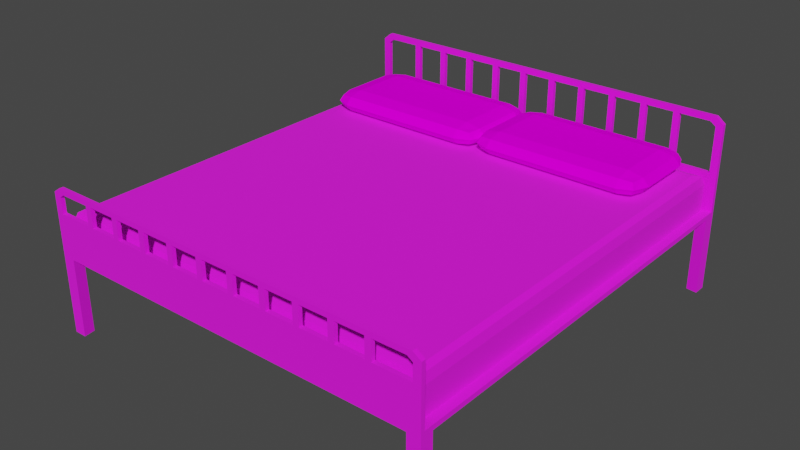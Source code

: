 # Source: doublebed.blend  (saved by Blender 3.1.7; exported with 4.5.12 LTS)
import bpy
from mathutils import Matrix  # noqa: F401  (used for matrix-valued properties, if any)

bpy.ops.wm.read_factory_settings(use_empty=True)
scene = bpy.context.scene
scene.name = 'Scene'

# ---- images (referenced by path relative to the original .blend; pixels are not part of the script)
import os
ASSET_DIR = os.environ.get("B2B_ASSET_DIR", "")  # directory of the original .blend (textures are referenced by path, not embedded)
HERE = os.path.dirname(os.path.abspath(__file__))  # packed textures are extracted next to this script under _unpacked/

def load_image(name, relpath, width, height, colorspace="sRGB"):
    """Load a texture the original file referenced (path relative to the .blend, or extracted next to this script)."""
    p = next((c for c in (os.path.join(HERE, relpath), os.path.join(ASSET_DIR, relpath)) if relpath and os.path.exists(c)), "")
    if p:
        img = bpy.data.images.load(p, check_existing=True)
        img.name = name
    else:  # same state as the original file: an image datablock whose file is absent (Cycles renders it pink)
        img = bpy.data.images.new(name, width, height)
        img.source = "FILE"
        img.filepath = "//" + (relpath or name)
    img.colorspace_settings.name = colorspace
    return img
img_doublebedtexture2_png = load_image('doublebedTexture2.png', 'doublebedTexture2.png', 1024, 1024, 'sRGB')
img_doublebedtexture3_png = load_image('doublebedTexture3.png', 'doublebedTexture3.png', 1024, 1024, 'sRGB')
img_bedtextures_png_001 = load_image('bedTextures.png.001', 'bedTextures.png', 1024, 1024, 'sRGB')

# ---- materials (node trees are filled in below, after node groups)
mat_doublebedmat = bpy.data.materials.new('doublebedMat')
mat_doublebedmat.use_transparent_shadow = False
mat_doublebedmat1 = bpy.data.materials.new('doublebedMat1')
mat_doublebedmat1.use_transparent_shadow = False
mat_bedmaterial_001 = bpy.data.materials.new('bedMaterial.001')
mat_bedmaterial_001.use_transparent_shadow = False

# ---- material node trees
mat_doublebedmat.use_nodes = True; mat_doublebedmat.node_tree.nodes.clear()
_N = mat_doublebedmat.node_tree.nodes; _L = mat_doublebedmat.node_tree.links
n0 = _N.new('ShaderNodeBsdfPrincipled'); n0.name = 'Principled BSDF'; n0.location = (10, 300)
n0.distribution = 'GGX'
n0.subsurface_method = 'RANDOM_WALK_SKIN'
n0.inputs[2].default_value = 1.0
n0.inputs[3].default_value = 1.45
n0.inputs[27].default_value = (0.0, 0.0, 0.0, 1.0)
n0.inputs[28].default_value = 1.0
n1 = _N.new('ShaderNodeOutputMaterial'); n1.name = 'Material Output'; n1.location = (300, 300)
n2 = _N.new('ShaderNodeTexImage'); n2.name = 'Image Texture'; n2.location = (-280, 280)
n2.image = img_doublebedtexture2_png
n2.interpolation = 'Closest'
_L.new(n0.outputs[0], n1.inputs[0])
_L.new(n2.outputs[0], n0.inputs[0])
n1.is_active_output = True
mat_doublebedmat1.use_nodes = True; mat_doublebedmat1.node_tree.nodes.clear()
_N = mat_doublebedmat1.node_tree.nodes; _L = mat_doublebedmat1.node_tree.links
n0 = _N.new('ShaderNodeBsdfPrincipled'); n0.name = 'Principled BSDF'; n0.location = (10, 300)
n0.distribution = 'GGX'
n0.subsurface_method = 'RANDOM_WALK_SKIN'
n0.inputs[2].default_value = 1.0
n0.inputs[3].default_value = 1.45
n0.inputs[27].default_value = (0.0, 0.0, 0.0, 1.0)
n0.inputs[28].default_value = 1.0
n1 = _N.new('ShaderNodeOutputMaterial'); n1.name = 'Material Output'; n1.location = (300, 300)
n2 = _N.new('ShaderNodeTexImage'); n2.name = 'Image Texture'; n2.location = (-280, 280)
n2.image = img_doublebedtexture3_png
n2.interpolation = 'Closest'
_L.new(n0.outputs[0], n1.inputs[0])
_L.new(n2.outputs[0], n0.inputs[0])
n1.is_active_output = True
mat_bedmaterial_001.use_nodes = True; mat_bedmaterial_001.node_tree.nodes.clear()
_N = mat_bedmaterial_001.node_tree.nodes; _L = mat_bedmaterial_001.node_tree.links
n0 = _N.new('ShaderNodeBsdfPrincipled'); n0.name = 'Principled BSDF'; n0.location = (10, 300)
n0.distribution = 'GGX'
n0.subsurface_method = 'RANDOM_WALK_SKIN'
n0.inputs[3].default_value = 1.45
n0.inputs[13].default_value = 0.0
n0.inputs[27].default_value = (0.0, 0.0, 0.0, 1.0)
n0.inputs[28].default_value = 1.0
n1 = _N.new('ShaderNodeOutputMaterial'); n1.name = 'Material Output'; n1.location = (300, 300)
n2 = _N.new('ShaderNodeTexImage'); n2.name = 'Image Texture'; n2.location = (-365, 289)
n2.image = img_bedtextures_png_001
n2.interpolation = 'Closest'
_L.new(n0.outputs[0], n1.inputs[0])
_L.new(n2.outputs[0], n0.inputs[0])
n1.is_active_output = True

# ---- world
world_world = bpy.data.worlds.new('World'); scene.world = world_world
world_world.use_nodes = True; world_world.node_tree.nodes.clear()
_N = world_world.node_tree.nodes; _L = world_world.node_tree.links
n0 = _N.new('ShaderNodeOutputWorld'); n0.name = 'World Output'; n0.location = (300, 300)
n1 = _N.new('ShaderNodeBackground'); n1.name = 'Background'; n1.location = (10, 300)
n1.inputs[0].default_value = (0.05088, 0.05088, 0.05088, 1.0)
_L.new(n1.outputs[0], n0.inputs[0])
n0.is_active_output = True
world_world.color = (0.05088, 0.05088, 0.05088)
world_world.use_sun_shadow = False
world_world.sun_shadow_jitter_overblur = 0.0

# ---- meshes
me_cube_005 = bpy.data.meshes.new('Cube.005')
me_cube_005.from_pydata([(-0.534, -0.95, -0.08754), (-0.534, 0.95, -0.08754), (-0.5014, -0.8921, 0.08754), (-0.534, -0.95, 0.03435), (-0.5244, -0.933, 0.07309), (-0.5014, 0.8921, 0.08754), (-0.534, 0.95, 0.03435), (-0.5244, 0.933, 0.07309), (1.204, 0.95, -0.08754), (1.204, -0.95, -0.08754), (1.172, 0.8921, 0.08754), (1.195, 0.933, 0.07309), (1.204, 0.95, 0.03435), (1.172, -0.8921, 0.08754), (1.195, -0.933, 0.07309), (1.204, -0.95, 0.03435)], [], [(0, 3, 6, 1), (2, 5, 7, 4), (11, 14, 15, 12), (0, 9, 15, 3), (1, 6, 12, 8), (5, 10, 11, 7), (8, 12, 15, 9), (10, 13, 14, 11), (15, 14, 4, 3), (14, 13, 2, 4), (7, 11, 12, 6), (5, 2, 13, 10), (4, 7, 6, 3)])
_uv = me_cube_005.uv_layers.new(name='UVMap')
_uv.uv.foreach_set('vector', [0.6627, 0.6622, 0.6234, 0.6622, 0.6234, 0.0498, 0.6627, 0.0498, 0.6018, 0.6435, 0.6018, 0.06848, 0.6105, 0.05527, 0.6105, 0.6567, 0.0537, 0.05527, 0.0537, 0.6567, 0.04084, 0.6622, 0.04084, 0.0498, 0.6123, 0.7104, 0.05196, 0.7104, 0.05196, 0.6711, 0.6123, 0.6711, 0.6123, 0.00156, 0.6123, 0.04085, 0.05197, 0.04084, 0.05197, 0.001554, 0.6018, 0.06848, 0.06246, 0.06847, 0.05504, 0.05447, 0.6092, 0.05447, 0.001554, 0.0498, 0.04084, 0.0498, 0.04084, 0.6622, 0.001554, 0.6622, 0.06246, 0.06847, 0.06246, 0.6435, 0.0537, 0.6567, 0.0537, 0.05527, 0.05196, 0.6711, 0.05504, 0.6575, 0.6092, 0.6575, 0.6123, 0.6711, 0.05504, 0.6575, 0.06246, 0.6435, 0.6018, 0.6435, 0.6092, 0.6575, 0.6092, 0.05447, 0.05504, 0.05447, 0.05197, 0.04084, 0.6123, 0.04085, 0.6018, 0.06848, 0.6018, 0.6435, 0.06246, 0.6435, 0.06246, 0.06847, 0.6105, 0.6567, 0.6105, 0.05527, 0.6234, 0.0498, 0.6234, 0.6622])
me_cube_005.materials.append(mat_doublebedmat)
me_cube_005.use_remesh_fix_poles = True
me_cube_005.use_remesh_preserve_attributes = False
me_cube_005.update()
me_plane_005 = bpy.data.meshes.new('Plane.005')
me_plane_005.from_pydata([(-0.5662, -0.9938, 0.2603), (-0.5662, -0.9753, 0.2814), (-0.5662, 0.9818, 0.2603), (-0.5662, 0.9633, 0.2814), (-0.5662, -0.9938, 0.4547), (-0.5662, -0.9753, 0.4547), (-0.5662, 0.9818, 0.4547), (-0.5662, 0.9633, 0.4547), (-0.5333, 0.9818, 0.4547), (-0.5333, 0.9633, 0.4547), (-0.5333, -0.9938, 0.4547), (-0.5333, -0.9753, 0.4547), (-0.5662, 0.9633, 0.6759), (-0.5662, 0.9818, 0.6759), (-0.5333, 0.9633, 0.6611), (-0.5333, 0.9818, 0.6611), (-0.5301, 0.9633, 0.7049), (-0.5301, 0.9818, 0.7049), (-0.5086, 0.9633, 0.6802), (-0.5086, 0.9818, 0.6802), (-0.5662, -0.9938, 0.5421), (-0.5662, -0.9753, 0.5421), (-0.5333, -0.9938, 0.5264), (-0.5333, -0.9753, 0.5264), (-0.5313, -0.9938, 0.5657), (-0.5313, -0.9753, 0.5657), (-0.5109, -0.9938, 0.5421), (-0.5109, -0.9753, 0.5421), (-0.5086, 0.9818, 0.7049), (-0.5086, 0.9633, 0.7049), (-0.5109, -0.9938, 0.5657), (-0.5109, -0.9753, 0.5657), (-0.5662, 0.9818, -0.09422), (-0.5662, -0.9938, -0.09422), (-0.516, -0.942, -0.09422), (-0.516, -0.942, 0.2603), (-0.5087, -0.9938, -0.09422), (-0.5087, -0.9938, 0.2603), (-0.5662, 0.9227, 0.2603), (-0.5662, 0.9227, -0.09422), (-0.5087, 0.9818, 0.2603), (-0.5087, 0.9818, -0.09422), (-0.516, 0.93, 0.2603), (-0.5662, -0.9347, 0.2603), (-0.516, 0.93, -0.09422), (-0.5662, -0.9347, -0.09422), (1.245, -0.9753, 0.2814), (1.245, 0.9633, 0.2814), (1.245, -0.9938, 0.4547), (1.245, -0.9938, 0.2603), (1.245, -0.9753, 0.4547), (1.245, 0.9818, 0.2603), (1.245, 0.9818, 0.4547), (1.245, 0.9633, 0.4547), (1.212, 0.9633, 0.4547), (1.212, 0.9818, 0.4547), (1.212, -0.9938, 0.4547), (1.212, -0.9753, 0.4547), (1.245, 0.9633, 0.6759), (1.212, 0.9633, 0.6611), (1.245, 0.9818, 0.6759), (1.212, 0.9818, 0.6611), (1.209, 0.9633, 0.7049), (1.187, 0.9633, 0.6802), (1.209, 0.9818, 0.7049), (1.187, 0.9818, 0.6802), (1.245, -0.9938, 0.5421), (1.212, -0.9938, 0.5264), (1.245, -0.9753, 0.5421), (1.212, -0.9753, 0.5264), (1.21, -0.9938, 0.5657), (1.189, -0.9938, 0.5421), (1.21, -0.9753, 0.5657), (1.189, -0.9753, 0.5421), (1.189, -0.9938, 0.5657), (1.189, -0.9753, 0.5657), (1.187, 0.9818, 0.7049), (1.187, 0.9633, 0.7049), (1.245, 0.9818, -0.09422), (1.245, -0.9938, -0.09422), (1.195, 0.93, -0.09422), (1.195, 0.93, 0.2603), (1.187, 0.9818, 0.2603), (1.187, -0.9938, -0.09422), (1.187, -0.9938, 0.2603), (1.195, -0.942, 0.2603), (1.245, 0.9227, 0.2603), (1.245, -0.9347, 0.2603), (1.187, 0.9818, -0.09422), (1.195, -0.942, -0.09422), (1.245, 0.9227, -0.09422), (1.245, -0.9347, -0.09422), (-0.5086, 0.9633, 0.4547), (1.187, 0.9633, 0.4547), (1.187, 0.9818, 0.4547), (-0.5086, 0.9818, 0.4547), (-0.5109, -0.9938, 0.4547), (1.189, -0.9938, 0.4547), (-0.5109, -0.9753, 0.4547), (1.189, -0.9753, 0.4547), (1.048, -0.9753, 0.5421), (1.021, -0.9753, 0.5421), (0.8939, -0.9753, 0.5421), (0.8667, -0.9753, 0.5421), (0.7393, -0.9753, 0.5421), (0.7121, -0.9753, 0.5421), (0.5847, -0.9753, 0.5421), (0.5575, -0.9753, 0.5421), (0.4301, -0.9753, 0.5421), (0.4029, -0.9753, 0.5421), (0.2756, -0.9753, 0.5421), (0.2484, -0.9753, 0.5421), (0.121, -0.9753, 0.5421), (0.0938, -0.9753, 0.5421), (-0.03358, -0.9753, 0.5421), (-0.06078, -0.9753, 0.5421), (-0.1882, -0.9753, 0.5421), (-0.2153, -0.9753, 0.5421), (-0.3427, -0.9753, 0.5421), (-0.3699, -0.9753, 0.5421), (-0.3699, -0.9938, 0.5421), (-0.3427, -0.9938, 0.5421), (-0.2153, -0.9938, 0.5421), (-0.1882, -0.9938, 0.5421), (-0.06078, -0.9938, 0.5421), (-0.03358, -0.9938, 0.5421), (0.0938, -0.9938, 0.5421), (0.121, -0.9938, 0.5421), (0.2484, -0.9938, 0.5421), (0.2756, -0.9938, 0.5421), (0.4029, -0.9938, 0.5421), (0.4301, -0.9938, 0.5421), (0.5575, -0.9938, 0.5421), (0.5847, -0.9938, 0.5421), (0.7121, -0.9938, 0.5421), (0.7393, -0.9938, 0.5421), (0.8667, -0.9938, 0.5421), (0.8939, -0.9938, 0.5421), (1.021, -0.9938, 0.5421), (1.048, -0.9938, 0.5421), (-0.3427, -0.9938, 0.4547), (-0.3699, -0.9938, 0.4547), (-0.1882, -0.9938, 0.4547), (-0.2153, -0.9938, 0.4547), (-0.03358, -0.9938, 0.4547), (-0.06078, -0.9938, 0.4547), (0.121, -0.9938, 0.4547), (0.0938, -0.9938, 0.4547), (0.2756, -0.9938, 0.4547), (0.2484, -0.9938, 0.4547), (0.4301, -0.9938, 0.4547), (0.4029, -0.9938, 0.4547), (0.5847, -0.9938, 0.4547), (0.5575, -0.9938, 0.4547), (0.7393, -0.9938, 0.4547), (0.7121, -0.9938, 0.4547), (0.8939, -0.9938, 0.4547), (0.8667, -0.9938, 0.4547), (1.048, -0.9938, 0.4547), (1.021, -0.9938, 0.4547), (-0.3699, -0.9753, 0.4547), (-0.3427, -0.9753, 0.4547), (-0.2153, -0.9753, 0.4547), (-0.1882, -0.9753, 0.4547), (-0.06078, -0.9753, 0.4547), (-0.03358, -0.9753, 0.4547), (0.0938, -0.9753, 0.4547), (0.121, -0.9753, 0.4547), (0.2484, -0.9753, 0.4547), (0.2756, -0.9753, 0.4547), (0.4029, -0.9753, 0.4547), (0.4301, -0.9753, 0.4547), (0.5575, -0.9753, 0.4547), (0.5847, -0.9753, 0.4547), (0.7121, -0.9753, 0.4547), (0.7393, -0.9753, 0.4547), (0.8667, -0.9753, 0.4547), (0.8939, -0.9753, 0.4547), (1.021, -0.9753, 0.4547), (1.048, -0.9753, 0.4547), (1.047, 0.9818, 0.6802), (1.019, 0.9818, 0.6802), (0.8924, 0.9818, 0.6802), (0.8652, 0.9818, 0.6802), (0.7382, 0.9818, 0.6802), (0.711, 0.9818, 0.6802), (0.5841, 0.9818, 0.6802), (0.5569, 0.9818, 0.6802), (0.4299, 0.9818, 0.6802), (0.4027, 0.9818, 0.6802), (0.2758, 0.9818, 0.6802), (0.2486, 0.9818, 0.6802), (0.1216, 0.9818, 0.6802), (0.09443, 0.9818, 0.6802), (-0.03253, 0.9818, 0.6802), (-0.05972, 0.9818, 0.6802), (-0.1867, 0.9818, 0.6802), (-0.2139, 0.9818, 0.6802), (-0.3408, 0.9818, 0.6802), (-0.368, 0.9818, 0.6802), (-0.368, 0.9633, 0.6802), (-0.3408, 0.9633, 0.6802), (-0.2139, 0.9633, 0.6802), (-0.1867, 0.9633, 0.6802), (-0.05972, 0.9633, 0.6802), (-0.03253, 0.9633, 0.6802), (0.09443, 0.9633, 0.6802), (0.1216, 0.9633, 0.6802), (0.2486, 0.9633, 0.6802), (0.2758, 0.9633, 0.6802), (0.4027, 0.9633, 0.6802), (0.4299, 0.9633, 0.6802), (0.5569, 0.9633, 0.6802), (0.5841, 0.9633, 0.6802), (0.711, 0.9633, 0.6802), (0.7382, 0.9633, 0.6802), (0.8652, 0.9633, 0.6802), (0.8924, 0.9633, 0.6802), (1.019, 0.9633, 0.6802), (1.047, 0.9633, 0.6802), (-0.3408, 0.9633, 0.4547), (-0.368, 0.9633, 0.4547), (-0.1867, 0.9633, 0.4547), (-0.2139, 0.9633, 0.4547), (-0.03253, 0.9633, 0.4547), (-0.05972, 0.9633, 0.4547), (0.1216, 0.9633, 0.4547), (0.09443, 0.9633, 0.4547), (0.2758, 0.9633, 0.4547), (0.2486, 0.9633, 0.4547), (0.4299, 0.9633, 0.4547), (0.4027, 0.9633, 0.4547), (0.5841, 0.9633, 0.4547), (0.5569, 0.9633, 0.4547), (0.7382, 0.9633, 0.4547), (0.711, 0.9633, 0.4547), (0.8924, 0.9633, 0.4547), (0.8652, 0.9633, 0.4547), (1.047, 0.9633, 0.4547), (1.019, 0.9633, 0.4547), (1.019, 0.9818, 0.4547), (1.047, 0.9818, 0.4547), (0.8652, 0.9818, 0.4547), (0.8924, 0.9818, 0.4547), (0.711, 0.9818, 0.4547), (0.7382, 0.9818, 0.4547), (0.5569, 0.9818, 0.4547), (0.5841, 0.9818, 0.4547), (0.4027, 0.9818, 0.4547), (0.4299, 0.9818, 0.4547), (0.2486, 0.9818, 0.4547), (0.2758, 0.9818, 0.4547), (0.09443, 0.9818, 0.4547), (0.1216, 0.9818, 0.4547), (-0.05972, 0.9818, 0.4547), (-0.03253, 0.9818, 0.4547), (-0.2139, 0.9818, 0.4547), (-0.1867, 0.9818, 0.4547), (-0.368, 0.9818, 0.4547), (-0.3408, 0.9818, 0.4547)], [], [(2, 40, 41, 32), (4, 5, 1, 0), (2, 3, 7, 6), (15, 14, 9, 8), (19, 18, 14, 15), (13, 12, 16, 17), (11, 23, 22, 10), (24, 25, 21, 20), (22, 23, 27, 26), (30, 31, 25, 24), (0, 43, 45, 33), (15, 8, 6, 13), (7, 12, 13, 6), (24, 20, 22, 26, 30), (27, 23, 21, 25, 31), (20, 21, 5, 4), (21, 23, 11, 5), (64, 60, 61, 65, 76), (63, 59, 58, 62, 77), (46, 47, 3, 1), (17, 16, 29, 28), (14, 12, 7, 9), (20, 4, 10, 22), (74, 75, 31, 30), (93, 54, 55, 94), (38, 43, 0, 1, 3, 2), (43, 35, 34, 45), (35, 37, 36, 34), (42, 38, 39, 44), (40, 42, 44, 41), (65, 63, 219, 180), (220, 223, 256, 259), (98, 96, 141, 160), (2, 32, 39, 38), (161, 140, 143, 162), (85, 84, 37, 35, 43, 38, 42, 40, 82, 81, 86, 87), (48, 49, 46, 50), (61, 55, 54, 59), (65, 61, 59, 63), (60, 64, 62, 58), (101, 138, 137, 102), (56, 67, 69, 57), (70, 66, 68, 72), (67, 71, 73, 69), (74, 70, 72, 75), (61, 60, 52, 55), (52, 60, 58, 53), (71, 67, 66, 70, 74), (72, 68, 69, 73, 75), (66, 48, 50, 68), (68, 50, 57, 69), (71, 74, 30, 26, 120, 121, 122, 123, 124, 125, 126, 127, 128, 129, 130, 131, 132, 133, 134, 135, 136, 137, 138, 139), (64, 76, 77, 62), (19, 15, 13, 17, 28), (63, 77, 29, 18, 200, 201, 202, 203, 204, 205, 206, 207, 208, 209, 210, 211, 212, 213, 214, 215, 216, 217, 218, 219), (181, 218, 217, 182), (37, 0, 33, 36), (86, 90, 78, 51), (59, 54, 53, 58), (66, 67, 56, 48), (82, 51, 78, 88), (85, 87, 91, 89), (81, 82, 88, 80), (84, 85, 89, 83), (86, 81, 80, 90), (49, 84, 83, 79), (51, 52, 53, 47), (87, 49, 79, 91), (77, 76, 28, 29), (92, 221, 258, 95), (16, 12, 14, 18, 29), (9, 92, 95, 8), (82, 40, 2, 6, 8, 95, 258, 259, 256, 257, 254, 255, 252, 253, 250, 251, 248, 249, 246, 247, 244, 245, 242, 243, 240, 241, 94, 55, 52, 51), (99, 97, 56, 57), (11, 10, 96, 98), (11, 98, 160, 161, 162, 163, 164, 165, 166, 167, 168, 169, 170, 171, 172, 173, 174, 175, 176, 177, 178, 179, 99, 57, 50, 46, 1, 5), (163, 142, 145, 164), (165, 144, 147, 166), (167, 146, 149, 168), (169, 148, 151, 170), (171, 150, 153, 172), (173, 152, 155, 174), (175, 154, 157, 176), (177, 156, 159, 178), (179, 158, 97, 99), (75, 73, 100, 101, 102, 103, 104, 105, 106, 107, 108, 109, 110, 111, 112, 113, 114, 115, 116, 117, 118, 119, 27, 31), (103, 136, 135, 104), (105, 134, 133, 106), (107, 132, 131, 108), (109, 130, 129, 110), (111, 128, 127, 112), (113, 126, 125, 114), (115, 124, 123, 116), (117, 122, 121, 118), (119, 120, 26, 27), (47, 53, 54, 93, 238, 239, 236, 237, 234, 235, 232, 233, 230, 231, 228, 229, 226, 227, 224, 225, 222, 223, 220, 221, 92, 9, 7, 3), (222, 225, 254, 257), (224, 227, 252, 255), (226, 229, 250, 253), (228, 231, 248, 251), (230, 233, 246, 249), (232, 235, 244, 247), (234, 237, 242, 245), (236, 239, 240, 243), (238, 93, 94, 241), (76, 65, 180, 181, 182, 183, 184, 185, 186, 187, 188, 189, 190, 191, 192, 193, 194, 195, 196, 197, 198, 199, 19, 28), (183, 216, 215, 184), (185, 214, 213, 186), (187, 212, 211, 188), (189, 210, 209, 190), (191, 208, 207, 192), (193, 206, 205, 194), (195, 204, 203, 196), (197, 202, 201, 198), (199, 200, 18, 19), (119, 118, 161, 160), (117, 116, 163, 162), (115, 114, 165, 164), (113, 112, 167, 166), (111, 110, 169, 168), (109, 108, 171, 170), (107, 106, 173, 172), (105, 104, 175, 174), (103, 102, 177, 176), (101, 100, 179, 178), (138, 101, 178, 159), (136, 103, 176, 157), (134, 105, 174, 155), (132, 107, 172, 153), (130, 109, 170, 151), (128, 111, 168, 149), (126, 113, 166, 147), (124, 115, 164, 145), (122, 117, 162, 143), (120, 119, 160, 141), (199, 198, 259, 258), (197, 196, 257, 256), (195, 194, 255, 254), (193, 192, 253, 252), (191, 190, 251, 250), (189, 188, 249, 248), (187, 186, 247, 246), (185, 184, 245, 244), (183, 182, 243, 242), (181, 180, 241, 240), (218, 181, 240, 239), (216, 183, 242, 237), (214, 185, 244, 235), (212, 187, 246, 233), (210, 189, 248, 231), (208, 191, 250, 229), (206, 193, 252, 227), (204, 195, 254, 225), (202, 197, 256, 223), (200, 199, 258, 221), (73, 71, 139, 100), (118, 121, 140, 161), (121, 120, 141, 140), (116, 123, 142, 163), (123, 122, 143, 142), (114, 125, 144, 165), (125, 124, 145, 144), (112, 127, 146, 167), (127, 126, 147, 146), (110, 129, 148, 169), (129, 128, 149, 148), (108, 131, 150, 171), (131, 130, 151, 150), (106, 133, 152, 173), (133, 132, 153, 152), (104, 135, 154, 175), (135, 134, 155, 154), (102, 137, 156, 177), (137, 136, 157, 156), (100, 139, 158, 179), (139, 138, 159, 158), (180, 219, 238, 241), (219, 218, 239, 238), (182, 217, 236, 243), (217, 216, 237, 236), (184, 215, 234, 245), (215, 214, 235, 234), (186, 213, 232, 247), (213, 212, 233, 232), (188, 211, 230, 249), (211, 210, 231, 230), (190, 209, 228, 251), (209, 208, 229, 228), (192, 207, 226, 253), (207, 206, 227, 226), (194, 205, 224, 255), (205, 204, 225, 224), (196, 203, 222, 257), (203, 202, 223, 222), (198, 201, 220, 259), (201, 200, 221, 220), (84, 49, 48, 56, 97, 158, 159, 156, 157, 154, 155, 152, 153, 150, 151, 148, 149, 146, 147, 144, 145, 142, 143, 140, 141, 96, 10, 4, 0, 37), (86, 51, 47, 46, 49, 87)])
_uv = me_plane_005.uv_layers.new(name='UVMap')
_uv.uv.foreach_set('vector', [0.5331, 0.4474, 0.5331, 0.4613, 0.4474, 0.4613, 0.4474, 0.4474, 0.4368, 0.5916, 0.4323, 0.5916, 0.4323, 0.5498, 0.4368, 0.5447, 0.1368, 0.5769, 0.1419, 0.5724, 0.1837, 0.5724, 0.1837, 0.5769, 0.9323, 0.477, 0.9295, 0.4747, 0.9656, 0.4531, 0.9675, 0.4563, 0.931, 0.4822, 0.9269, 0.4816, 0.9295, 0.4747, 0.9323, 0.477, 0.9741, 0.5009, 0.9786, 0.5009, 0.9786, 0.5121, 0.9741, 0.5121, 0.1287, 0.9447, 0.1169, 0.9383, 0.1195, 0.9363, 0.1301, 0.942, 0.9897, 0.4787, 0.9852, 0.4787, 0.9852, 0.4685, 0.9897, 0.4685, 0.1195, 0.9363, 0.1169, 0.9383, 0.1148, 0.9326, 0.1187, 0.9321, 0.9897, 0.4836, 0.9852, 0.4836, 0.9852, 0.4787, 0.9897, 0.4787, 0.909, 0.4474, 0.909, 0.4617, 0.8233, 0.4617, 0.8233, 0.4474, 0.1503, 0.9021, 0.1503, 0.952, 0.1424, 0.952, 0.1424, 0.8985, 0.9786, 0.4474, 0.9786, 0.5009, 0.9741, 0.5009, 0.9741, 0.4474, 0.9492, 0.4323, 0.9435, 0.4407, 0.9397, 0.4328, 0.9435, 0.4273, 0.9492, 0.4273, 0.1148, 0.9326, 0.1169, 0.9383, 0.1118, 0.9432, 0.1093, 0.9358, 0.1095, 0.9322, 0.9897, 0.4685, 0.9852, 0.4685, 0.9852, 0.4474, 0.9897, 0.4474, 0.1118, 0.9432, 0.1169, 0.9383, 0.1287, 0.9447, 0.1261, 0.95, 0.5713, 0.8916, 0.58, 0.8985, 0.5721, 0.9021, 0.5661, 0.8975, 0.5661, 0.8916, 0.9277, 0.9201, 0.9304, 0.9265, 0.9256, 0.9318, 0.9217, 0.9238, 0.9219, 0.9197, 0.4474, 0.003319, 0.9157, 0.003319, 0.9157, 0.4408, 0.4474, 0.4408, 0.9741, 0.5121, 0.9786, 0.5121, 0.9786, 0.5173, 0.9741, 0.5173, 0.9295, 0.4747, 0.9238, 0.4698, 0.9623, 0.4474, 0.9656, 0.4531, 0.9435, 0.4407, 0.9224, 0.4407, 0.9224, 0.4328, 0.9397, 0.4328, 0.9897, 0.8944, 0.9852, 0.8944, 0.9852, 0.4836, 0.9897, 0.4836, 0.06078, 0.9108, 0.06078, 0.9167, 0.0563, 0.9167, 0.0563, 0.9108, 0.909, 0.9104, 0.909, 0.4617, 0.909, 0.4474, 0.9141, 0.4519, 0.9141, 0.9202, 0.909, 0.9247, 0.909, 0.4617, 0.909, 0.4739, 0.8233, 0.4739, 0.8233, 0.4617, 0.909, 0.4739, 0.909, 0.4866, 0.8233, 0.4866, 0.8233, 0.4739, 0.909, 0.8982, 0.909, 0.9104, 0.8233, 0.9104, 0.8233, 0.8982, 0.909, 0.8855, 0.909, 0.8982, 0.8233, 0.8982, 0.8233, 0.8855, 0.9316, 0.9195, 0.9277, 0.9201, 0.9281, 0.884, 0.9328, 0.8841, 0.06078, 0.5417, 0.06078, 0.5723, 0.0563, 0.5723, 0.0563, 0.5417, 0.007801, 0.9113, 0.003322, 0.9113, 0.003322, 0.8773, 0.0078, 0.8773, 0.909, 0.9247, 0.8233, 0.9247, 0.8233, 0.9104, 0.909, 0.9104, 0.0078, 0.8707, 0.003322, 0.8707, 0.003322, 0.8399, 0.0078, 0.8399, 0.4287, 0.4681, 0.4269, 0.4806, 0.01722, 0.4806, 0.01543, 0.4681, 0.003319, 0.4663, 0.00332, 0.01761, 0.01543, 0.01582, 0.01722, 0.00332, 0.4269, 0.003319, 0.4287, 0.01582, 0.4408, 0.01761, 0.4408, 0.4663, 0.9897, 0.9306, 0.9897, 0.9775, 0.9852, 0.9724, 0.9852, 0.9306, 0.9328, 0.9243, 0.9675, 0.9394, 0.9661, 0.9425, 0.9304, 0.9265, 0.9316, 0.9195, 0.9328, 0.9243, 0.9304, 0.9265, 0.9277, 0.9201, 0.9741, 0.9432, 0.9741, 0.9321, 0.9786, 0.9321, 0.9786, 0.9432, 0.1154, 0.547, 0.12, 0.547, 0.1201, 0.5791, 0.1154, 0.5791, 0.1301, 0.4952, 0.1195, 0.501, 0.1169, 0.4989, 0.1286, 0.4925, 0.9897, 0.8993, 0.9897, 0.9095, 0.9852, 0.9095, 0.9852, 0.8993, 0.1195, 0.501, 0.1187, 0.5051, 0.1148, 0.5047, 0.1169, 0.4989, 0.9897, 0.8944, 0.9897, 0.8993, 0.9852, 0.8993, 0.9852, 0.8944, 0.5721, 0.9021, 0.58, 0.8985, 0.58, 0.9519, 0.5721, 0.9519, 0.9741, 0.9967, 0.9741, 0.9432, 0.9786, 0.9432, 0.9786, 0.9967, 0.9435, 0.01667, 0.9397, 0.01126, 0.9435, 0.003319, 0.9492, 0.01174, 0.9492, 0.01667, 0.1093, 0.5014, 0.1117, 0.494, 0.1169, 0.4989, 0.1148, 0.5047, 0.1095, 0.5051, 0.9897, 0.9095, 0.9897, 0.9306, 0.9852, 0.9306, 0.9852, 0.9095, 0.1117, 0.494, 0.126, 0.4872, 0.1286, 0.4925, 0.1169, 0.4989, 0.9435, 0.01667, 0.9492, 0.01667, 0.9492, 0.4273, 0.9435, 0.4273, 0.9435, 0.3933, 0.9435, 0.3867, 0.9435, 0.3559, 0.9435, 0.3493, 0.9435, 0.3185, 0.9435, 0.3119, 0.9435, 0.2811, 0.9435, 0.2745, 0.9435, 0.2437, 0.9435, 0.2374, 0.9435, 0.2066, 0.9435, 0.2001, 0.9435, 0.1693, 0.9435, 0.1627, 0.9435, 0.132, 0.9435, 0.1254, 0.9435, 0.09462, 0.9435, 0.08806, 0.9435, 0.05729, 0.9435, 0.05072, 0.9741, 0.9321, 0.9741, 0.9269, 0.9786, 0.9269, 0.9786, 0.9321, 0.1563, 0.8975, 0.1503, 0.9021, 0.1424, 0.8985, 0.1511, 0.8915, 0.1563, 0.8915, 0.9277, 0.9201, 0.9219, 0.9197, 0.9212, 0.4822, 0.9269, 0.4816, 0.9276, 0.5179, 0.9276, 0.5251, 0.9277, 0.5578, 0.9277, 0.5649, 0.9277, 0.5976, 0.9278, 0.6047, 0.9278, 0.6374, 0.9278, 0.6444, 0.9279, 0.6771, 0.9279, 0.6846, 0.9279, 0.7174, 0.9279, 0.7244, 0.928, 0.7572, 0.928, 0.7643, 0.928, 0.7971, 0.9281, 0.8041, 0.9281, 0.8369, 0.9281, 0.844, 0.9281, 0.8768, 0.9281, 0.884, 0.9329, 0.8768, 0.9281, 0.8768, 0.9281, 0.844, 0.9329, 0.844, 0.6336, 0.4613, 0.6336, 0.4474, 0.7193, 0.4474, 0.7193, 0.4613, 0.731, 0.9104, 0.8167, 0.9104, 0.8167, 0.9247, 0.731, 0.9247, 0.9304, 0.9265, 0.9661, 0.9425, 0.9637, 0.9481, 0.9256, 0.9318, 0.9435, 0.003319, 0.9397, 0.01126, 0.9224, 0.01126, 0.9224, 0.00332, 0.5331, 0.871, 0.5331, 0.8849, 0.4474, 0.8849, 0.4474, 0.871, 0.731, 0.4739, 0.731, 0.4617, 0.8166, 0.4617, 0.8166, 0.4739, 0.731, 0.8982, 0.731, 0.8855, 0.8167, 0.8855, 0.8167, 0.8982, 0.731, 0.4866, 0.731, 0.4739, 0.8166, 0.4739, 0.8166, 0.4866, 0.731, 0.9104, 0.731, 0.8982, 0.8167, 0.8982, 0.8167, 0.9104, 0.6336, 0.8849, 0.6336, 0.871, 0.7193, 0.871, 0.7193, 0.8849, 0.4256, 0.5447, 0.4256, 0.5916, 0.4212, 0.5916, 0.4212, 0.5498, 0.731, 0.4617, 0.731, 0.4474, 0.8166, 0.4474, 0.8166, 0.4617, 0.9786, 0.9269, 0.9741, 0.9269, 0.9741, 0.5173, 0.9786, 0.5173, 0.06078, 0.5011, 0.06078, 0.5351, 0.0563, 0.5351, 0.0563, 0.5011, 0.9207, 0.4783, 0.9238, 0.4698, 0.9295, 0.4747, 0.9269, 0.4816, 0.9212, 0.4822, 0.06078, 0.4952, 0.06078, 0.5011, 0.0563, 0.5011, 0.0563, 0.4952, 0.5331, 0.871, 0.5331, 0.4613, 0.5331, 0.4474, 0.58, 0.4474, 0.58, 0.4554, 0.58, 0.4613, 0.58, 0.4953, 0.58, 0.5019, 0.58, 0.5325, 0.58, 0.5391, 0.58, 0.5698, 0.58, 0.5763, 0.58, 0.607, 0.58, 0.6136, 0.58, 0.6442, 0.58, 0.6508, 0.58, 0.6815, 0.58, 0.6881, 0.58, 0.7187, 0.58, 0.7253, 0.58, 0.756, 0.58, 0.7625, 0.58, 0.7932, 0.58, 0.7998, 0.58, 0.8304, 0.58, 0.837, 0.58, 0.871, 0.58, 0.8769, 0.58, 0.8849, 0.5331, 0.8849, 0.007799, 0.5006, 0.00332, 0.5006, 0.00332, 0.4952, 0.007799, 0.4952, 0.007801, 0.9167, 0.003322, 0.9167, 0.003322, 0.9113, 0.007801, 0.9113, 0.007801, 0.9167, 0.007801, 0.9113, 0.0078, 0.8773, 0.0078, 0.8707, 0.0078, 0.8399, 0.0078, 0.8334, 0.0078, 0.8026, 0.0078, 0.796, 0.007799, 0.7652, 0.007799, 0.7587, 0.007799, 0.7279, 0.007799, 0.7213, 0.007799, 0.6906, 0.007799, 0.684, 0.007799, 0.6532, 0.007799, 0.6466, 0.007799, 0.6159, 0.007799, 0.6093, 0.007799, 0.5785, 0.007799, 0.572, 0.007799, 0.5412, 0.007799, 0.5346, 0.007799, 0.5006, 0.007799, 0.4952, 0.007799, 0.4872, 0.04966, 0.4872, 0.04966, 0.9247, 0.007801, 0.9247, 0.0078, 0.8334, 0.003321, 0.8334, 0.003321, 0.8026, 0.0078, 0.8026, 0.0078, 0.796, 0.003321, 0.796, 0.003321, 0.7652, 0.007799, 0.7652, 0.007799, 0.7587, 0.003321, 0.7587, 0.00332, 0.7279, 0.007799, 0.7279, 0.007799, 0.7213, 0.003319, 0.7213, 0.003319, 0.6906, 0.007799, 0.6906, 0.007799, 0.684, 0.00332, 0.684, 0.00332, 0.6532, 0.007799, 0.6532, 0.007799, 0.6466, 0.00332, 0.6466, 0.00332, 0.6159, 0.007799, 0.6159, 0.007799, 0.6093, 0.00332, 0.6093, 0.00332, 0.5785, 0.007799, 0.5785, 0.007799, 0.572, 0.00332, 0.572, 0.00332, 0.5412, 0.007799, 0.5412, 0.007799, 0.5346, 0.00332, 0.5346, 0.00332, 0.5006, 0.007799, 0.5006, 0.1095, 0.5051, 0.1148, 0.5047, 0.1154, 0.5401, 0.1154, 0.547, 0.1154, 0.5791, 0.1154, 0.586, 0.1154, 0.618, 0.1154, 0.6249, 0.1154, 0.657, 0.1154, 0.6639, 0.1154, 0.696, 0.1154, 0.7026, 0.1154, 0.7346, 0.1154, 0.7415, 0.1154, 0.7735, 0.1154, 0.7804, 0.1154, 0.8124, 0.1154, 0.8193, 0.1154, 0.8513, 0.1154, 0.8582, 0.1154, 0.8903, 0.1154, 0.8972, 0.1148, 0.9326, 0.1095, 0.9322, 0.1154, 0.586, 0.1201, 0.586, 0.1201, 0.618, 0.1154, 0.618, 0.1154, 0.6249, 0.1201, 0.6249, 0.1201, 0.657, 0.1154, 0.657, 0.1154, 0.6639, 0.1201, 0.6639, 0.1201, 0.696, 0.1154, 0.696, 0.1154, 0.7026, 0.1201, 0.7026, 0.1201, 0.7346, 0.1154, 0.7346, 0.1154, 0.7415, 0.1201, 0.7415, 0.1201, 0.7735, 0.1154, 0.7735, 0.1154, 0.7804, 0.1201, 0.7804, 0.1201, 0.8124, 0.1154, 0.8124, 0.1154, 0.8193, 0.1201, 0.8193, 0.1201, 0.8513, 0.1154, 0.8513, 0.1154, 0.8582, 0.1201, 0.8582, 0.1201, 0.8903, 0.1154, 0.8903, 0.1154, 0.8972, 0.1199, 0.8974, 0.1187, 0.9321, 0.1148, 0.9326, 0.1026, 0.9247, 0.06078, 0.9247, 0.06078, 0.9167, 0.06078, 0.9108, 0.06078, 0.8768, 0.06078, 0.8702, 0.06078, 0.8396, 0.06078, 0.833, 0.06078, 0.8023, 0.06078, 0.7958, 0.06078, 0.7651, 0.06078, 0.7585, 0.06078, 0.7278, 0.06078, 0.7213, 0.06078, 0.6906, 0.06078, 0.684, 0.06078, 0.6534, 0.06078, 0.6468, 0.06078, 0.6161, 0.06078, 0.6096, 0.06078, 0.5789, 0.06078, 0.5723, 0.06078, 0.5417, 0.06078, 0.5351, 0.06078, 0.5011, 0.06078, 0.4952, 0.06078, 0.4872, 0.1026, 0.4872, 0.06078, 0.5789, 0.06078, 0.6096, 0.0563, 0.6096, 0.0563, 0.5789, 0.06078, 0.6161, 0.06078, 0.6468, 0.0563, 0.6468, 0.0563, 0.6161, 0.06078, 0.6534, 0.06078, 0.684, 0.0563, 0.684, 0.0563, 0.6534, 0.06078, 0.6906, 0.06078, 0.7213, 0.0563, 0.7213, 0.0563, 0.6906, 0.06078, 0.7278, 0.06078, 0.7585, 0.0563, 0.7585, 0.0563, 0.7278, 0.06078, 0.7651, 0.06078, 0.7958, 0.0563, 0.7958, 0.0563, 0.7651, 0.06078, 0.8023, 0.06078, 0.833, 0.0563, 0.833, 0.0563, 0.8023, 0.06078, 0.8396, 0.06078, 0.8702, 0.0563, 0.8702, 0.0563, 0.8396, 0.06078, 0.8768, 0.06078, 0.9108, 0.0563, 0.9108, 0.0563, 0.8768, 0.5661, 0.8916, 0.5661, 0.8975, 0.5322, 0.8975, 0.5257, 0.8975, 0.495, 0.8975, 0.4885, 0.8975, 0.4578, 0.8975, 0.4513, 0.8975, 0.4207, 0.8975, 0.4141, 0.8975, 0.3835, 0.8975, 0.3766, 0.8975, 0.3459, 0.8975, 0.3393, 0.8975, 0.3086, 0.8975, 0.302, 0.8975, 0.2714, 0.8975, 0.2648, 0.8975, 0.2341, 0.8975, 0.2275, 0.8975, 0.1968, 0.8975, 0.1903, 0.8975, 0.1563, 0.8975, 0.1563, 0.8915, 0.9329, 0.8369, 0.9281, 0.8369, 0.9281, 0.8041, 0.9328, 0.8041, 0.9328, 0.7971, 0.928, 0.7971, 0.928, 0.7643, 0.9328, 0.7643, 0.9328, 0.7572, 0.928, 0.7572, 0.9279, 0.7244, 0.9327, 0.7244, 0.9327, 0.7174, 0.9279, 0.7174, 0.9279, 0.6846, 0.9327, 0.6846, 0.9326, 0.6771, 0.9279, 0.6771, 0.9278, 0.6444, 0.9326, 0.6444, 0.9326, 0.6373, 0.9278, 0.6374, 0.9278, 0.6047, 0.9325, 0.6046, 0.9325, 0.5976, 0.9277, 0.5976, 0.9277, 0.5649, 0.9325, 0.5649, 0.9325, 0.5578, 0.9277, 0.5578, 0.9276, 0.5251, 0.9324, 0.525, 0.9323, 0.5178, 0.9276, 0.5179, 0.9269, 0.4816, 0.931, 0.4822, 0.3082, 0.5512, 0.3082, 0.5447, 0.3293, 0.5447, 0.3293, 0.5512, 0.2662, 0.5447, 0.2728, 0.5447, 0.2728, 0.5658, 0.2662, 0.5658, 0.1942, 0.5512, 0.1942, 0.5447, 0.2154, 0.5447, 0.2154, 0.5512, 0.2286, 0.5658, 0.222, 0.5658, 0.222, 0.5447, 0.2286, 0.5447, 0.295, 0.5447, 0.3016, 0.5447, 0.3016, 0.5658, 0.295, 0.5658, 0.181, 0.5447, 0.1876, 0.5447, 0.1876, 0.5658, 0.181, 0.5658, 0.3515, 0.5447, 0.358, 0.5447, 0.358, 0.5658, 0.3515, 0.5658, 0.3802, 0.5447, 0.3868, 0.5447, 0.3868, 0.5658, 0.3802, 0.5658, 0.3934, 0.5512, 0.3934, 0.5447, 0.4145, 0.5447, 0.4145, 0.5512, 0.1433, 0.5658, 0.1368, 0.5658, 0.1368, 0.5447, 0.1433, 0.5447, 0.1478, 0.5658, 0.1433, 0.5658, 0.1433, 0.5447, 0.1478, 0.5447, 0.3934, 0.5557, 0.3934, 0.5512, 0.4145, 0.5512, 0.4145, 0.5557, 0.3757, 0.5447, 0.3802, 0.5447, 0.3802, 0.5658, 0.3757, 0.5658, 0.347, 0.5447, 0.3515, 0.5447, 0.3515, 0.5658, 0.347, 0.5658, 0.1765, 0.5447, 0.181, 0.5447, 0.181, 0.5658, 0.1765, 0.5658, 0.2905, 0.5447, 0.295, 0.5447, 0.295, 0.5658, 0.2905, 0.5658, 0.233, 0.5658, 0.2286, 0.5658, 0.2286, 0.5447, 0.233, 0.5447, 0.1942, 0.5557, 0.1942, 0.5512, 0.2154, 0.5512, 0.2154, 0.5557, 0.2618, 0.5447, 0.2662, 0.5447, 0.2662, 0.5658, 0.2618, 0.5658, 0.3082, 0.5557, 0.3082, 0.5512, 0.3293, 0.5512, 0.3293, 0.5557, 0.1368, 0.4938, 0.1368, 0.4872, 0.1912, 0.4872, 0.1912, 0.4938, 0.1912, 0.5315, 0.1912, 0.538, 0.1368, 0.538, 0.1368, 0.5315, 0.3746, 0.5027, 0.3746, 0.5093, 0.3201, 0.5093, 0.3201, 0.5027, 0.2523, 0.5315, 0.2523, 0.538, 0.1979, 0.538, 0.1979, 0.5315, 0.1979, 0.4938, 0.1979, 0.4872, 0.2523, 0.4872, 0.2523, 0.4938, 0.259, 0.4938, 0.259, 0.4872, 0.3135, 0.4872, 0.3135, 0.4938, 0.259, 0.5225, 0.259, 0.5159, 0.3135, 0.5159, 0.3135, 0.5225, 0.3812, 0.5225, 0.3812, 0.5159, 0.4357, 0.5159, 0.4357, 0.5225, 0.3201, 0.5225, 0.3201, 0.5159, 0.3746, 0.5159, 0.3746, 0.5225, 0.3812, 0.4938, 0.3812, 0.4872, 0.4357, 0.4872, 0.4357, 0.4938, 0.3812, 0.4983, 0.3812, 0.4938, 0.4357, 0.4938, 0.4357, 0.4983, 0.3201, 0.527, 0.3201, 0.5225, 0.3746, 0.5225, 0.3746, 0.527, 0.3812, 0.527, 0.3812, 0.5225, 0.4357, 0.5225, 0.4357, 0.527, 0.259, 0.527, 0.259, 0.5225, 0.3135, 0.5225, 0.3135, 0.527, 0.259, 0.4983, 0.259, 0.4938, 0.3135, 0.4938, 0.3135, 0.4983, 0.1979, 0.4983, 0.1979, 0.4938, 0.2523, 0.4938, 0.2523, 0.4983, 0.2523, 0.527, 0.2523, 0.5315, 0.1979, 0.5315, 0.1979, 0.527, 0.3746, 0.4983, 0.3746, 0.5027, 0.3201, 0.5027, 0.3201, 0.4983, 0.1912, 0.527, 0.1912, 0.5315, 0.1368, 0.5315, 0.1368, 0.527, 0.1368, 0.4983, 0.1368, 0.4938, 0.1912, 0.4938, 0.1912, 0.4983, 0.1148, 0.5047, 0.1187, 0.5051, 0.1199, 0.5399, 0.1154, 0.5401, 0.3082, 0.5668, 0.3082, 0.5623, 0.3293, 0.5623, 0.3293, 0.5668, 0.3082, 0.5623, 0.3082, 0.5557, 0.3293, 0.5557, 0.3293, 0.5623, 0.2507, 0.5447, 0.2552, 0.5447, 0.2552, 0.5658, 0.2507, 0.5658, 0.2552, 0.5447, 0.2618, 0.5447, 0.2618, 0.5658, 0.2552, 0.5658, 0.1942, 0.5668, 0.1942, 0.5623, 0.2154, 0.5623, 0.2154, 0.5668, 0.1942, 0.5623, 0.1942, 0.5557, 0.2154, 0.5557, 0.2154, 0.5623, 0.2441, 0.5658, 0.2396, 0.5658, 0.2396, 0.5447, 0.2441, 0.5447, 0.2396, 0.5658, 0.233, 0.5658, 0.233, 0.5447, 0.2396, 0.5447, 0.2795, 0.5447, 0.2839, 0.5447, 0.2839, 0.5658, 0.2795, 0.5658, 0.2839, 0.5447, 0.2905, 0.5447, 0.2905, 0.5658, 0.2839, 0.5658, 0.1655, 0.5447, 0.17, 0.5447, 0.17, 0.5658, 0.1655, 0.5658, 0.17, 0.5447, 0.1765, 0.5447, 0.1765, 0.5658, 0.17, 0.5658, 0.3359, 0.5447, 0.3404, 0.5447, 0.3404, 0.5658, 0.3359, 0.5658, 0.3404, 0.5447, 0.347, 0.5447, 0.347, 0.5658, 0.3404, 0.5658, 0.3647, 0.5447, 0.3692, 0.5447, 0.3692, 0.5658, 0.3647, 0.5658, 0.3692, 0.5447, 0.3757, 0.5447, 0.3757, 0.5658, 0.3692, 0.5658, 0.3934, 0.5668, 0.3934, 0.5623, 0.4145, 0.5623, 0.4145, 0.5668, 0.3934, 0.5623, 0.3934, 0.5557, 0.4145, 0.5557, 0.4145, 0.5623, 0.1589, 0.5658, 0.1544, 0.5658, 0.1544, 0.5447, 0.1589, 0.5447, 0.1544, 0.5658, 0.1478, 0.5658, 0.1478, 0.5447, 0.1544, 0.5447, 0.3812, 0.5093, 0.3812, 0.5048, 0.4357, 0.5048, 0.4357, 0.5093, 0.3812, 0.5048, 0.3812, 0.4983, 0.4357, 0.4983, 0.4357, 0.5048, 0.3201, 0.538, 0.3201, 0.5336, 0.3746, 0.5336, 0.3746, 0.538, 0.3201, 0.5336, 0.3201, 0.527, 0.3746, 0.527, 0.3746, 0.5336, 0.3812, 0.538, 0.3812, 0.5336, 0.4357, 0.5336, 0.4357, 0.538, 0.3812, 0.5336, 0.3812, 0.527, 0.4357, 0.527, 0.4357, 0.5336, 0.259, 0.538, 0.259, 0.5336, 0.3135, 0.5336, 0.3135, 0.538, 0.259, 0.5336, 0.259, 0.527, 0.3135, 0.527, 0.3135, 0.5336, 0.259, 0.5093, 0.259, 0.5048, 0.3135, 0.5048, 0.3135, 0.5093, 0.259, 0.5048, 0.259, 0.4983, 0.3135, 0.4983, 0.3135, 0.5048, 0.1979, 0.5093, 0.1979, 0.5048, 0.2523, 0.5048, 0.2523, 0.5093, 0.1979, 0.5048, 0.1979, 0.4983, 0.2523, 0.4983, 0.2523, 0.5048, 0.2523, 0.5159, 0.2523, 0.5204, 0.1979, 0.5204, 0.1979, 0.5159, 0.2523, 0.5204, 0.2523, 0.527, 0.1979, 0.527, 0.1979, 0.5204, 0.3746, 0.4872, 0.3746, 0.4917, 0.3201, 0.4917, 0.3201, 0.4872, 0.3746, 0.4917, 0.3746, 0.4983, 0.3201, 0.4983, 0.3201, 0.4917, 0.1912, 0.5159, 0.1912, 0.5204, 0.1368, 0.5204, 0.1368, 0.5159, 0.1912, 0.5204, 0.1912, 0.527, 0.1368, 0.527, 0.1368, 0.5204, 0.1368, 0.5093, 0.1368, 0.5048, 0.1912, 0.5048, 0.1912, 0.5093, 0.1368, 0.5048, 0.1368, 0.4983, 0.1912, 0.4983, 0.1912, 0.5048, 0.6336, 0.871, 0.6336, 0.8849, 0.5867, 0.8849, 0.5867, 0.8769, 0.5867, 0.8715, 0.5867, 0.8375, 0.5867, 0.8309, 0.5867, 0.8001, 0.5867, 0.7936, 0.5867, 0.7628, 0.5867, 0.7562, 0.5867, 0.7255, 0.5867, 0.7189, 0.5867, 0.6881, 0.5867, 0.6815, 0.5867, 0.6508, 0.5867, 0.6442, 0.5867, 0.6134, 0.5867, 0.6069, 0.5867, 0.5761, 0.5867, 0.5695, 0.5867, 0.5387, 0.5867, 0.5322, 0.5867, 0.5014, 0.5867, 0.4948, 0.5867, 0.4608, 0.5867, 0.4554, 0.5867, 0.4474, 0.6336, 0.4474, 0.6336, 0.4613, 0.731, 0.9104, 0.731, 0.9247, 0.7259, 0.9202, 0.7259, 0.4519, 0.731, 0.4474, 0.731, 0.4617])
me_plane_005.materials.append(mat_doublebedmat1)
me_plane_005.use_remesh_fix_poles = True
me_plane_005.use_remesh_preserve_attributes = False
me_plane_005.update()
me_roundcube_003 = bpy.data.meshes.new('Roundcube.003')
me_roundcube_003.from_pydata([(0.3689, 0.1883, -0.02732), (0.3118, 0.2011, -0.03346), (-0.3118, 0.2011, -0.03346), (0.3817, 0.2011, 0.0), (0.3118, 0.2301, 0.0), (-0.3118, 0.2301, 0.0), (-0.3689, 0.1883, -0.02732), (-0.3817, 0.1312, -0.03346), (-0.3817, -0.1312, -0.03346), (-0.3817, 0.2011, 0.0), (-0.4107, 0.1312, 0.0), (-0.4107, -0.1312, 0.0), (-0.3689, -0.1883, -0.02732), (-0.3118, -0.2011, -0.03346), (0.3118, -0.2011, -0.03346), (-0.3817, -0.2011, 0.0), (-0.3118, -0.2301, 0.0), (0.3118, -0.2301, 0.0), (0.3689, -0.1883, -0.02732), (0.3817, -0.1312, -0.03346), (0.3817, 0.1312, -0.03346), (0.3817, -0.2011, 0.0), (0.4107, -0.1312, 0.0), (0.4107, 0.1312, 0.0), (0.3118, 0.1312, -0.04732), (0.3118, -0.1312, -0.04732), (-0.3118, -0.1312, -0.04732), (-0.3118, 0.1312, -0.04732), (0.3689, 0.1883, 0.02732), (0.3118, 0.2011, 0.03346), (-0.3118, 0.2011, 0.03346), (-0.3689, 0.1883, 0.02732), (0.3817, 0.1312, 0.03346), (0.3817, -0.1312, 0.03346), (0.3118, -0.1312, 0.04732), (0.3118, 0.1312, 0.04732), (-0.3118, 0.1312, 0.04732), (-0.3118, -0.1312, 0.04732), (-0.3817, 0.1312, 0.03346), (-0.3817, -0.1312, 0.03346), (0.3689, -0.1883, 0.02732), (0.3118, -0.2011, 0.03346), (-0.3118, -0.2011, 0.03346), (-0.3689, -0.1883, 0.02732)], [], [(0, 1, 4, 3), (1, 2, 5, 4), (2, 6, 9, 5), (3, 4, 29, 28), (4, 5, 30, 29), (5, 9, 31, 30), (6, 7, 10, 9), (7, 8, 11, 10), (8, 12, 15, 11), (9, 10, 38, 31), (10, 11, 39, 38), (11, 15, 43, 39), (12, 13, 16, 15), (13, 14, 17, 16), (14, 18, 21, 17), (15, 16, 42, 43), (16, 17, 41, 42), (17, 21, 40, 41), (18, 19, 22, 21), (19, 20, 23, 22), (20, 0, 3, 23), (21, 22, 33, 40), (22, 23, 32, 33), (23, 3, 28, 32), (18, 14, 25, 19), (14, 13, 26, 25), (13, 12, 8, 26), (19, 25, 24, 20), (25, 26, 27, 24), (26, 8, 7, 27), (20, 24, 1, 0), (24, 27, 2, 1), (27, 7, 6, 2), (28, 29, 35, 32), (29, 30, 36, 35), (30, 31, 38, 36), (32, 35, 34, 33), (35, 36, 37, 34), (36, 38, 39, 37), (33, 34, 41, 40), (34, 37, 42, 41), (37, 39, 43, 42)])
_uv = me_roundcube_003.uv_layers.new(name='UVMap')
_uv.uv.foreach_set('vector', [0.6239, 0.3742, 0.6251, 0.3684, 0.6334, 0.3707, 0.6284, 0.3789, 0.6251, 0.3684, 0.6253, 0.3067, 0.6334, 0.3044, 0.6334, 0.3707, 0.6253, 0.3067, 0.624, 0.3009, 0.6286, 0.2962, 0.6334, 0.3044, 0.6895, 0.3791, 0.6848, 0.3709, 0.6929, 0.3686, 0.6942, 0.3744, 0.6848, 0.3709, 0.6848, 0.3046, 0.6931, 0.3069, 0.6929, 0.3686, 0.6848, 0.3046, 0.6897, 0.2965, 0.6943, 0.3011, 0.6931, 0.3069, 0.624, 0.3009, 0.6181, 0.2998, 0.6202, 0.2913, 0.6286, 0.2962, 0.6181, 0.2998, 0.5921, 0.3, 0.5899, 0.2918, 0.6202, 0.2913, 0.5921, 0.3, 0.5863, 0.3011, 0.5817, 0.2965, 0.5899, 0.2918, 0.6897, 0.2965, 0.698, 0.2918, 0.7001, 0.3, 0.6943, 0.3011, 0.698, 0.2918, 0.7282, 0.2913, 0.7262, 0.2998, 0.7001, 0.3, 0.7282, 0.2913, 0.7367, 0.2962, 0.732, 0.3009, 0.7262, 0.2998, 0.5863, 0.3011, 0.585, 0.3069, 0.5768, 0.3046, 0.5817, 0.2965, 0.585, 0.3069, 0.5848, 0.3686, 0.5768, 0.3709, 0.5768, 0.3046, 0.5848, 0.3686, 0.5862, 0.3744, 0.5815, 0.3791, 0.5768, 0.3709, 0.7367, 0.2962, 0.7414, 0.3044, 0.7333, 0.3067, 0.732, 0.3009, 0.7414, 0.3044, 0.7414, 0.3707, 0.7331, 0.3684, 0.7333, 0.3067, 0.7414, 0.3707, 0.7365, 0.3789, 0.7319, 0.3742, 0.7331, 0.3684, 0.5862, 0.3744, 0.592, 0.3755, 0.5899, 0.3841, 0.5815, 0.3791, 0.592, 0.3755, 0.6181, 0.3753, 0.6202, 0.3835, 0.5899, 0.3841, 0.6181, 0.3753, 0.6239, 0.3742, 0.6284, 0.3789, 0.6202, 0.3835, 0.7365, 0.3789, 0.7282, 0.3835, 0.7261, 0.3753, 0.7319, 0.3742, 0.7282, 0.3835, 0.698, 0.3841, 0.7, 0.3755, 0.7261, 0.3753, 0.698, 0.3841, 0.6895, 0.3791, 0.6942, 0.3744, 0.7, 0.3755, 0.5862, 0.3744, 0.5848, 0.3686, 0.5923, 0.3681, 0.592, 0.3755, 0.5848, 0.3686, 0.585, 0.3069, 0.5925, 0.3074, 0.5923, 0.3681, 0.585, 0.3069, 0.5863, 0.3011, 0.5921, 0.3, 0.5925, 0.3074, 0.592, 0.3755, 0.5923, 0.3681, 0.6177, 0.3679, 0.6181, 0.3753, 0.5923, 0.3681, 0.5925, 0.3074, 0.6178, 0.3073, 0.6177, 0.3679, 0.5925, 0.3074, 0.5921, 0.3, 0.6181, 0.2998, 0.6178, 0.3073, 0.6181, 0.3753, 0.6177, 0.3679, 0.6251, 0.3684, 0.6239, 0.3742, 0.6177, 0.3679, 0.6178, 0.3073, 0.6253, 0.3067, 0.6251, 0.3684, 0.6178, 0.3073, 0.6181, 0.2998, 0.624, 0.3009, 0.6253, 0.3067, 0.6942, 0.3744, 0.6929, 0.3686, 0.7003, 0.3681, 0.7, 0.3755, 0.6929, 0.3686, 0.6931, 0.3069, 0.7005, 0.3074, 0.7003, 0.3681, 0.6931, 0.3069, 0.6943, 0.3011, 0.7001, 0.3, 0.7005, 0.3074, 0.7, 0.3755, 0.7003, 0.3681, 0.7257, 0.3679, 0.7261, 0.3753, 0.7003, 0.3681, 0.7005, 0.3074, 0.7258, 0.3073, 0.7257, 0.3679, 0.7005, 0.3074, 0.7001, 0.3, 0.7262, 0.2998, 0.7258, 0.3073, 0.7261, 0.3753, 0.7257, 0.3679, 0.7331, 0.3684, 0.7319, 0.3742, 0.7257, 0.3679, 0.7258, 0.3073, 0.7333, 0.3067, 0.7331, 0.3684, 0.7258, 0.3073, 0.7262, 0.2998, 0.732, 0.3009, 0.7333, 0.3067])
me_roundcube_003.materials.append(mat_bedmaterial_001)
me_roundcube_003.use_remesh_fix_poles = True
me_roundcube_003.use_remesh_preserve_attributes = False
me_roundcube_003.update()
me_roundcube_004 = bpy.data.meshes.new('Roundcube.004')
me_roundcube_004.from_pydata([(0.3689, 0.1883, -0.02732), (0.3118, 0.2011, -0.03346), (-0.3118, 0.2011, -0.03346), (0.3817, 0.2011, 0.0), (0.3118, 0.2301, 0.0), (-0.3118, 0.2301, 0.0), (-0.3689, 0.1883, -0.02732), (-0.3817, 0.1312, -0.03346), (-0.3817, -0.1312, -0.03346), (-0.3817, 0.2011, 0.0), (-0.4107, 0.1312, 0.0), (-0.4107, -0.1312, 0.0), (-0.3689, -0.1883, -0.02732), (-0.3118, -0.2011, -0.03346), (0.3118, -0.2011, -0.03346), (-0.3817, -0.2011, 0.0), (-0.3118, -0.2301, 0.0), (0.3118, -0.2301, 0.0), (0.3689, -0.1883, -0.02732), (0.3817, -0.1312, -0.03346), (0.3817, 0.1312, -0.03346), (0.3817, -0.2011, 0.0), (0.4107, -0.1312, 0.0), (0.4107, 0.1312, 0.0), (0.3118, 0.1312, -0.04732), (0.3118, -0.1312, -0.04732), (-0.3118, -0.1312, -0.04732), (-0.3118, 0.1312, -0.04732), (0.3689, 0.1883, 0.02732), (0.3118, 0.2011, 0.03346), (-0.3118, 0.2011, 0.03346), (-0.3689, 0.1883, 0.02732), (0.3817, 0.1312, 0.03346), (0.3817, -0.1312, 0.03346), (0.3118, -0.1312, 0.04732), (0.3118, 0.1312, 0.04732), (-0.3118, 0.1312, 0.04732), (-0.3118, -0.1312, 0.04732), (-0.3817, 0.1312, 0.03346), (-0.3817, -0.1312, 0.03346), (0.3689, -0.1883, 0.02732), (0.3118, -0.2011, 0.03346), (-0.3118, -0.2011, 0.03346), (-0.3689, -0.1883, 0.02732)], [], [(0, 1, 4, 3), (1, 2, 5, 4), (2, 6, 9, 5), (3, 4, 29, 28), (4, 5, 30, 29), (5, 9, 31, 30), (6, 7, 10, 9), (7, 8, 11, 10), (8, 12, 15, 11), (9, 10, 38, 31), (10, 11, 39, 38), (11, 15, 43, 39), (12, 13, 16, 15), (13, 14, 17, 16), (14, 18, 21, 17), (15, 16, 42, 43), (16, 17, 41, 42), (17, 21, 40, 41), (18, 19, 22, 21), (19, 20, 23, 22), (20, 0, 3, 23), (21, 22, 33, 40), (22, 23, 32, 33), (23, 3, 28, 32), (18, 14, 25, 19), (14, 13, 26, 25), (13, 12, 8, 26), (19, 25, 24, 20), (25, 26, 27, 24), (26, 8, 7, 27), (20, 24, 1, 0), (24, 27, 2, 1), (27, 7, 6, 2), (28, 29, 35, 32), (29, 30, 36, 35), (30, 31, 38, 36), (32, 35, 34, 33), (35, 36, 37, 34), (36, 38, 39, 37), (33, 34, 41, 40), (34, 37, 42, 41), (37, 39, 43, 42)])
_uv = me_roundcube_004.uv_layers.new(name='UVMap')
_uv.uv.foreach_set('vector', [0.6239, 0.3742, 0.6251, 0.3684, 0.6334, 0.3707, 0.6284, 0.3789, 0.6251, 0.3684, 0.6253, 0.3067, 0.6334, 0.3044, 0.6334, 0.3707, 0.6253, 0.3067, 0.624, 0.3009, 0.6286, 0.2962, 0.6334, 0.3044, 0.6895, 0.3791, 0.6848, 0.3709, 0.6929, 0.3686, 0.6942, 0.3744, 0.6848, 0.3709, 0.6848, 0.3046, 0.6931, 0.3069, 0.6929, 0.3686, 0.6848, 0.3046, 0.6897, 0.2965, 0.6943, 0.3011, 0.6931, 0.3069, 0.624, 0.3009, 0.6181, 0.2998, 0.6202, 0.2913, 0.6286, 0.2962, 0.6181, 0.2998, 0.5921, 0.3, 0.5899, 0.2918, 0.6202, 0.2913, 0.5921, 0.3, 0.5863, 0.3011, 0.5817, 0.2965, 0.5899, 0.2918, 0.6897, 0.2965, 0.698, 0.2918, 0.7001, 0.3, 0.6943, 0.3011, 0.698, 0.2918, 0.7282, 0.2913, 0.7262, 0.2998, 0.7001, 0.3, 0.7282, 0.2913, 0.7367, 0.2962, 0.732, 0.3009, 0.7262, 0.2998, 0.5863, 0.3011, 0.585, 0.3069, 0.5768, 0.3046, 0.5817, 0.2965, 0.585, 0.3069, 0.5848, 0.3686, 0.5768, 0.3709, 0.5768, 0.3046, 0.5848, 0.3686, 0.5862, 0.3744, 0.5815, 0.3791, 0.5768, 0.3709, 0.7367, 0.2962, 0.7414, 0.3044, 0.7333, 0.3067, 0.732, 0.3009, 0.7414, 0.3044, 0.7414, 0.3707, 0.7331, 0.3684, 0.7333, 0.3067, 0.7414, 0.3707, 0.7365, 0.3789, 0.7319, 0.3742, 0.7331, 0.3684, 0.5862, 0.3744, 0.592, 0.3755, 0.5899, 0.3841, 0.5815, 0.3791, 0.592, 0.3755, 0.6181, 0.3753, 0.6202, 0.3835, 0.5899, 0.3841, 0.6181, 0.3753, 0.6239, 0.3742, 0.6284, 0.3789, 0.6202, 0.3835, 0.7365, 0.3789, 0.7282, 0.3835, 0.7261, 0.3753, 0.7319, 0.3742, 0.7282, 0.3835, 0.698, 0.3841, 0.7, 0.3755, 0.7261, 0.3753, 0.698, 0.3841, 0.6895, 0.3791, 0.6942, 0.3744, 0.7, 0.3755, 0.5862, 0.3744, 0.5848, 0.3686, 0.5923, 0.3681, 0.592, 0.3755, 0.5848, 0.3686, 0.585, 0.3069, 0.5925, 0.3074, 0.5923, 0.3681, 0.585, 0.3069, 0.5863, 0.3011, 0.5921, 0.3, 0.5925, 0.3074, 0.592, 0.3755, 0.5923, 0.3681, 0.6177, 0.3679, 0.6181, 0.3753, 0.5923, 0.3681, 0.5925, 0.3074, 0.6178, 0.3073, 0.6177, 0.3679, 0.5925, 0.3074, 0.5921, 0.3, 0.6181, 0.2998, 0.6178, 0.3073, 0.6181, 0.3753, 0.6177, 0.3679, 0.6251, 0.3684, 0.6239, 0.3742, 0.6177, 0.3679, 0.6178, 0.3073, 0.6253, 0.3067, 0.6251, 0.3684, 0.6178, 0.3073, 0.6181, 0.2998, 0.624, 0.3009, 0.6253, 0.3067, 0.6942, 0.3744, 0.6929, 0.3686, 0.7003, 0.3681, 0.7, 0.3755, 0.6929, 0.3686, 0.6931, 0.3069, 0.7005, 0.3074, 0.7003, 0.3681, 0.6931, 0.3069, 0.6943, 0.3011, 0.7001, 0.3, 0.7005, 0.3074, 0.7, 0.3755, 0.7003, 0.3681, 0.7257, 0.3679, 0.7261, 0.3753, 0.7003, 0.3681, 0.7005, 0.3074, 0.7258, 0.3073, 0.7257, 0.3679, 0.7005, 0.3074, 0.7001, 0.3, 0.7262, 0.2998, 0.7258, 0.3073, 0.7261, 0.3753, 0.7257, 0.3679, 0.7331, 0.3684, 0.7319, 0.3742, 0.7257, 0.3679, 0.7258, 0.3073, 0.7333, 0.3067, 0.7331, 0.3684, 0.7258, 0.3073, 0.7262, 0.2998, 0.732, 0.3009, 0.7333, 0.3067])
me_roundcube_004.materials.append(mat_bedmaterial_001)
me_roundcube_004.use_remesh_fix_poles = True
me_roundcube_004.use_remesh_preserve_attributes = False
me_roundcube_004.update()

# ---- objects
ob_bed = bpy.data.objects.new('bed', me_cube_005)
ob_bedframe = bpy.data.objects.new('bedFrame', me_plane_005)
ob_bedpillow = bpy.data.objects.new('bedPillow', me_roundcube_003)
ob_bedpillow_001 = bpy.data.objects.new('bedPillow.001', me_roundcube_004)

# ---- transforms, parenting, visibility, modifiers, constraints
ob_bed.location = (0.0, 0.0, 0.4632)
ob_bedframe.location = (0.0, 0.0, 0.09422)
ob_bedpillow.location = (-0.07803, 0.711, 0.598)
ob_bedpillow.rotation_euler = (-3.142, -0.0, 0.0)
ob_bedpillow_001.location = (0.7227, 0.711, 0.598)
ob_bedpillow_001.rotation_euler = (-3.142, 2.28e-14, -3.142)

# ---- collection membership
scene.collection.objects.link(ob_bed)
scene.collection.objects.link(ob_bedframe)
scene.collection.objects.link(ob_bedpillow)
scene.collection.objects.link(ob_bedpillow_001)

# ---- scene / render settings (as saved in the file)
scene.frame_start = 1; scene.frame_end = 250; scene.frame_set(1)
scene.render.engine = 'BLENDER_EEVEE_NEXT'
scene.cycles.sampling_pattern = 'TABULATED_SOBOL'
scene.cycles.use_light_tree = False
scene.view_settings.view_transform = 'Filmic'
bpy.context.view_layer.update()

# ---- added for rendering (the .blend has no active camera and no usable light): camera, sun
cam_auto = bpy.data.cameras.new('AutoCamera')
cam_auto.lens = 50.0
cam_auto.sensor_width = 36.0
cam_auto.clip_end = 1000.0
ob_auto_camera = bpy.data.objects.new('AutoCamera', cam_auto)
scene.collection.objects.link(ob_auto_camera)
ob_auto_camera.location = (2.92672, -3.11095, 2.46951)
ob_auto_camera.rotation_euler = (1.09748, -7.21219e-08, 0.694738)
scene.camera = ob_auto_camera
light_auto_sun = bpy.data.lights.new('AutoSun', 'SUN')
light_auto_sun.energy = 3.0
light_auto_sun.angle = 0.0523599
ob_auto_sun = bpy.data.objects.new('AutoSun', light_auto_sun)
scene.collection.objects.link(ob_auto_sun)
ob_auto_sun.rotation_euler = (0.872665, 0.174533, 0.523599)
bpy.context.view_layer.update()
